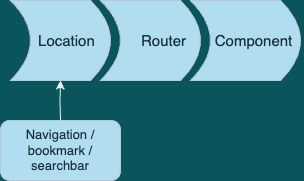

The diagram above was exported from draw.io. Its source (the exported page's mxGraphModel, read from the mxfile embedded in the PNG):
<mxGraphModel dx="2066" dy="1104" grid="1" gridSize="10" guides="1" tooltips="1" connect="1" arrows="1" fold="1" page="1" pageScale="1" pageWidth="850" pageHeight="1100" background="#09555B" math="0" shadow="0">
  <root>
    <mxCell id="0" />
    <mxCell id="1" parent="0" />
    <mxCell id="2" style="edgeStyle=orthogonalEdgeStyle;rounded=0;orthogonalLoop=1;jettySize=auto;html=1;exitX=0;exitY=0.5;exitDx=0;exitDy=0;entryX=1;entryY=0.5;entryDx=0;entryDy=0;fontColor=#FFFFFF;labelBackgroundColor=#09555B;strokeColor=#EEEEEE;" edge="1" source="3" target="4" parent="1">
      <mxGeometry relative="1" as="geometry" />
    </mxCell>
    <mxCell id="3" value="" style="shape=dataStorage;whiteSpace=wrap;html=1;fixedSize=1;strokeColor=#BAC8D3;fillColor=#B1DDF0;direction=west;fontColor=#182E3E;" vertex="1" parent="1">
      <mxGeometry x="70" y="380" width="100" height="80" as="geometry" />
    </mxCell>
    <mxCell id="4" value="" style="shape=dataStorage;whiteSpace=wrap;html=1;fixedSize=1;strokeColor=#BAC8D3;fillColor=#B1DDF0;direction=west;fontColor=#182E3E;" vertex="1" parent="1">
      <mxGeometry x="160" y="380" width="100" height="80" as="geometry" />
    </mxCell>
    <mxCell id="5" value="" style="shape=dataStorage;whiteSpace=wrap;html=1;fixedSize=1;strokeColor=#BAC8D3;fillColor=#B1DDF0;direction=west;fontColor=#182E3E;" vertex="1" parent="1">
      <mxGeometry x="250" y="380" width="110" height="80" as="geometry" />
    </mxCell>
    <mxCell id="6" value="Location&amp;nbsp;" style="text;html=1;align=center;verticalAlign=middle;resizable=0;points=[];autosize=1;strokeColor=none;fillColor=none;fontColor=#182E3E;fontSize=15;" vertex="1" parent="1">
      <mxGeometry x="88" y="405" width="80" height="30" as="geometry" />
    </mxCell>
    <mxCell id="7" value="Router" style="text;html=1;align=center;verticalAlign=middle;resizable=0;points=[];autosize=1;strokeColor=none;fillColor=none;fontColor=#182E3E;fontSize=15;" vertex="1" parent="1">
      <mxGeometry x="188" y="405" width="70" height="30" as="geometry" />
    </mxCell>
    <mxCell id="8" value="Component" style="text;html=1;align=center;verticalAlign=middle;resizable=0;points=[];autosize=1;strokeColor=none;fillColor=none;fontColor=#182E3E;fontSize=15;" vertex="1" parent="1">
      <mxGeometry x="263" y="405" width="100" height="30" as="geometry" />
    </mxCell>
    <mxCell id="9" value="Navigation / bookmark / searchbar" style="rounded=1;whiteSpace=wrap;html=1;strokeColor=#BAC8D3;fontSize=13;fillColor=#B1DDF0;fontColor=#182E3E;" vertex="1" parent="1">
      <mxGeometry x="60" y="500" width="120" height="60" as="geometry" />
    </mxCell>
    <mxCell id="10" value="" style="endArrow=classic;html=1;rounded=0;fontSize=13;fontColor=#FFFFFF;strokeColor=#EEEEEE;labelBackgroundColor=#09555B;" edge="1" parent="1">
      <mxGeometry width="50" height="50" relative="1" as="geometry">
        <mxPoint x="120" y="500" as="sourcePoint" />
        <mxPoint x="120" y="460" as="targetPoint" />
        <Array as="points">
          <mxPoint x="119.5" y="480" />
        </Array>
      </mxGeometry>
    </mxCell>
  </root>
</mxGraphModel>